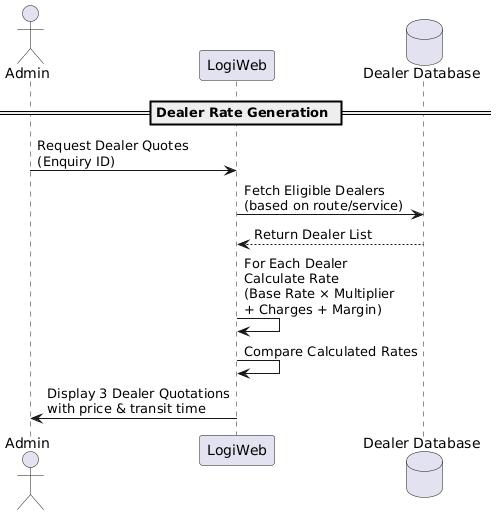

The diagram above was rendered by PlantUML. Its source (embedded in the PNG):
@startuml
actor Admin
participant "LogiWeb" as System
database "Dealer Database" as DB

== Dealer Rate Generation ==

Admin -> System : Request Dealer Quotes\n(Enquiry ID)

System -> DB : Fetch Eligible Dealers\n(based on route/service)
DB --> System : Return Dealer List

System -> System : For Each Dealer\nCalculate Rate\n(Base Rate × Multiplier\n+ Charges + Margin)

System -> System : Compare Calculated Rates

System -> Admin : Display 3 Dealer Quotations\nwith price & transit time
@enduml